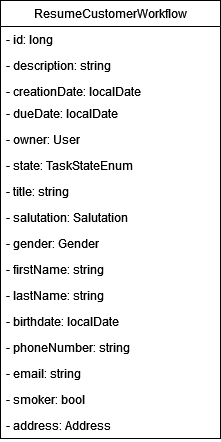

The diagram above was exported from draw.io. Its source (the exported page's mxGraphModel, read from the mxfile embedded in the PNG):
<mxGraphModel dx="2954" dy="1134" grid="1" gridSize="10" guides="1" tooltips="1" connect="1" arrows="1" fold="1" page="1" pageScale="1" pageWidth="850" pageHeight="1100" math="0" shadow="0">
  <root>
    <mxCell id="0" />
    <mxCell id="1" parent="0" />
    <mxCell id="UGST-MiU3g8mQJncfhDs-1" value="ResumeCustomerWorkflow" style="swimlane;fontStyle=0;childLayout=stackLayout;horizontal=1;startSize=26;fillColor=none;horizontalStack=0;resizeParent=1;resizeParentMax=0;resizeLast=0;collapsible=1;marginBottom=0;whiteSpace=wrap;html=1;" vertex="1" parent="1">
      <mxGeometry x="310" y="270" width="220" height="438" as="geometry" />
    </mxCell>
    <mxCell id="UGST-MiU3g8mQJncfhDs-2" value="- id: long" style="text;strokeColor=none;fillColor=none;align=left;verticalAlign=top;spacingLeft=4;spacingRight=4;overflow=hidden;rotatable=0;points=[[0,0.5],[1,0.5]];portConstraint=eastwest;whiteSpace=wrap;html=1;" vertex="1" parent="UGST-MiU3g8mQJncfhDs-1">
      <mxGeometry y="26" width="220" height="26" as="geometry" />
    </mxCell>
    <mxCell id="UGST-MiU3g8mQJncfhDs-3" value="- description: string" style="text;strokeColor=none;fillColor=none;align=left;verticalAlign=top;spacingLeft=4;spacingRight=4;overflow=hidden;rotatable=0;points=[[0,0.5],[1,0.5]];portConstraint=eastwest;whiteSpace=wrap;html=1;" vertex="1" parent="UGST-MiU3g8mQJncfhDs-1">
      <mxGeometry y="52" width="220" height="26" as="geometry" />
    </mxCell>
    <mxCell id="UGST-MiU3g8mQJncfhDs-4" value="&lt;div&gt;- creationDate: localDate&lt;/div&gt;&lt;div&gt;&lt;br&gt;&lt;/div&gt;" style="text;strokeColor=none;fillColor=none;align=left;verticalAlign=top;spacingLeft=4;spacingRight=4;overflow=hidden;rotatable=0;points=[[0,0.5],[1,0.5]];portConstraint=eastwest;whiteSpace=wrap;html=1;" vertex="1" parent="UGST-MiU3g8mQJncfhDs-1">
      <mxGeometry y="78" width="220" height="22" as="geometry" />
    </mxCell>
    <mxCell id="UGST-MiU3g8mQJncfhDs-6" value="- dueDate: localDate" style="text;strokeColor=none;fillColor=none;align=left;verticalAlign=top;spacingLeft=4;spacingRight=4;overflow=hidden;rotatable=0;points=[[0,0.5],[1,0.5]];portConstraint=eastwest;whiteSpace=wrap;html=1;" vertex="1" parent="UGST-MiU3g8mQJncfhDs-1">
      <mxGeometry y="100" width="220" height="26" as="geometry" />
    </mxCell>
    <mxCell id="UGST-MiU3g8mQJncfhDs-8" value="- owner: User" style="text;strokeColor=none;fillColor=none;align=left;verticalAlign=top;spacingLeft=4;spacingRight=4;overflow=hidden;rotatable=0;points=[[0,0.5],[1,0.5]];portConstraint=eastwest;whiteSpace=wrap;html=1;" vertex="1" parent="UGST-MiU3g8mQJncfhDs-1">
      <mxGeometry y="126" width="220" height="26" as="geometry" />
    </mxCell>
    <mxCell id="UGST-MiU3g8mQJncfhDs-9" value="- state: TaskStateEnum" style="text;strokeColor=none;fillColor=none;align=left;verticalAlign=top;spacingLeft=4;spacingRight=4;overflow=hidden;rotatable=0;points=[[0,0.5],[1,0.5]];portConstraint=eastwest;whiteSpace=wrap;html=1;" vertex="1" parent="UGST-MiU3g8mQJncfhDs-1">
      <mxGeometry y="152" width="220" height="26" as="geometry" />
    </mxCell>
    <mxCell id="UGST-MiU3g8mQJncfhDs-11" value="- title: string" style="text;strokeColor=none;fillColor=none;align=left;verticalAlign=top;spacingLeft=4;spacingRight=4;overflow=hidden;rotatable=0;points=[[0,0.5],[1,0.5]];portConstraint=eastwest;whiteSpace=wrap;html=1;" vertex="1" parent="UGST-MiU3g8mQJncfhDs-1">
      <mxGeometry y="178" width="220" height="26" as="geometry" />
    </mxCell>
    <mxCell id="UGST-MiU3g8mQJncfhDs-12" value="- salutation: Salutation" style="text;strokeColor=none;fillColor=none;align=left;verticalAlign=top;spacingLeft=4;spacingRight=4;overflow=hidden;rotatable=0;points=[[0,0.5],[1,0.5]];portConstraint=eastwest;whiteSpace=wrap;html=1;" vertex="1" parent="UGST-MiU3g8mQJncfhDs-1">
      <mxGeometry y="204" width="220" height="26" as="geometry" />
    </mxCell>
    <mxCell id="UGST-MiU3g8mQJncfhDs-13" value="- gender: Gender" style="text;strokeColor=none;fillColor=none;align=left;verticalAlign=top;spacingLeft=4;spacingRight=4;overflow=hidden;rotatable=0;points=[[0,0.5],[1,0.5]];portConstraint=eastwest;whiteSpace=wrap;html=1;" vertex="1" parent="UGST-MiU3g8mQJncfhDs-1">
      <mxGeometry y="230" width="220" height="26" as="geometry" />
    </mxCell>
    <mxCell id="UGST-MiU3g8mQJncfhDs-14" value="- firstName: string" style="text;strokeColor=none;fillColor=none;align=left;verticalAlign=top;spacingLeft=4;spacingRight=4;overflow=hidden;rotatable=0;points=[[0,0.5],[1,0.5]];portConstraint=eastwest;whiteSpace=wrap;html=1;" vertex="1" parent="UGST-MiU3g8mQJncfhDs-1">
      <mxGeometry y="256" width="220" height="26" as="geometry" />
    </mxCell>
    <mxCell id="UGST-MiU3g8mQJncfhDs-15" value="- lastName: string" style="text;strokeColor=none;fillColor=none;align=left;verticalAlign=top;spacingLeft=4;spacingRight=4;overflow=hidden;rotatable=0;points=[[0,0.5],[1,0.5]];portConstraint=eastwest;whiteSpace=wrap;html=1;" vertex="1" parent="UGST-MiU3g8mQJncfhDs-1">
      <mxGeometry y="282" width="220" height="26" as="geometry" />
    </mxCell>
    <mxCell id="UGST-MiU3g8mQJncfhDs-16" value="- birthdate: localDate" style="text;strokeColor=none;fillColor=none;align=left;verticalAlign=top;spacingLeft=4;spacingRight=4;overflow=hidden;rotatable=0;points=[[0,0.5],[1,0.5]];portConstraint=eastwest;whiteSpace=wrap;html=1;" vertex="1" parent="UGST-MiU3g8mQJncfhDs-1">
      <mxGeometry y="308" width="220" height="26" as="geometry" />
    </mxCell>
    <mxCell id="UGST-MiU3g8mQJncfhDs-17" value="- phoneNumber: string" style="text;strokeColor=none;fillColor=none;align=left;verticalAlign=top;spacingLeft=4;spacingRight=4;overflow=hidden;rotatable=0;points=[[0,0.5],[1,0.5]];portConstraint=eastwest;whiteSpace=wrap;html=1;" vertex="1" parent="UGST-MiU3g8mQJncfhDs-1">
      <mxGeometry y="334" width="220" height="26" as="geometry" />
    </mxCell>
    <mxCell id="UGST-MiU3g8mQJncfhDs-18" value="- email: string" style="text;strokeColor=none;fillColor=none;align=left;verticalAlign=top;spacingLeft=4;spacingRight=4;overflow=hidden;rotatable=0;points=[[0,0.5],[1,0.5]];portConstraint=eastwest;whiteSpace=wrap;html=1;" vertex="1" parent="UGST-MiU3g8mQJncfhDs-1">
      <mxGeometry y="360" width="220" height="26" as="geometry" />
    </mxCell>
    <mxCell id="UGST-MiU3g8mQJncfhDs-19" value="- smoker: bool" style="text;strokeColor=none;fillColor=none;align=left;verticalAlign=top;spacingLeft=4;spacingRight=4;overflow=hidden;rotatable=0;points=[[0,0.5],[1,0.5]];portConstraint=eastwest;whiteSpace=wrap;html=1;" vertex="1" parent="UGST-MiU3g8mQJncfhDs-1">
      <mxGeometry y="386" width="220" height="26" as="geometry" />
    </mxCell>
    <mxCell id="UGST-MiU3g8mQJncfhDs-20" value="- address: Address" style="text;strokeColor=none;fillColor=none;align=left;verticalAlign=top;spacingLeft=4;spacingRight=4;overflow=hidden;rotatable=0;points=[[0,0.5],[1,0.5]];portConstraint=eastwest;whiteSpace=wrap;html=1;" vertex="1" parent="UGST-MiU3g8mQJncfhDs-1">
      <mxGeometry y="412" width="220" height="26" as="geometry" />
    </mxCell>
  </root>
</mxGraphModel>